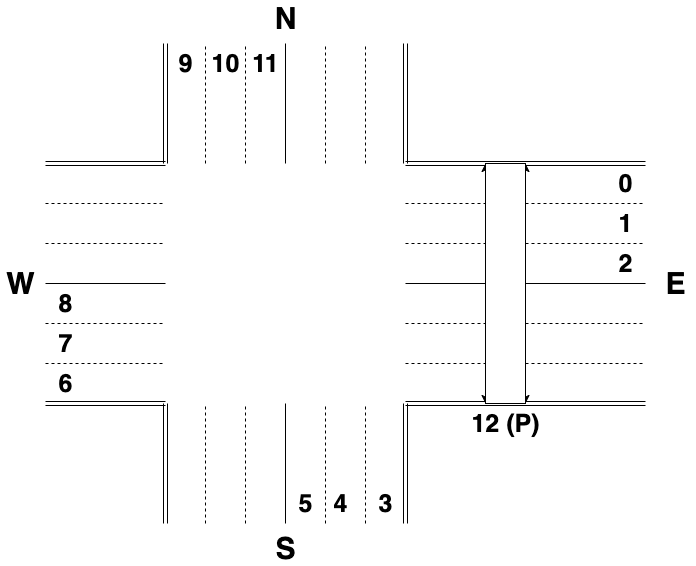

The diagram above was exported from draw.io. Its source (the exported page's mxGraphModel, read from the mxfile embedded in the PNG):
<mxGraphModel dx="1395" dy="2068" grid="1" gridSize="10" guides="1" tooltips="1" connect="1" arrows="1" fold="1" page="1" pageScale="1" pageWidth="827" pageHeight="1169" math="0" shadow="0">
  <root>
    <mxCell id="0" />
    <mxCell id="1" parent="0" />
    <mxCell id="bHK5qAZnZhR0EjszdGp7-2" value="" style="endArrow=none;html=1;" edge="1" parent="1">
      <mxGeometry width="50" height="50" relative="1" as="geometry">
        <mxPoint x="440" y="520" as="sourcePoint" />
        <mxPoint x="440" y="400" as="targetPoint" />
      </mxGeometry>
    </mxCell>
    <mxCell id="bHK5qAZnZhR0EjszdGp7-3" value="" style="shape=link;html=1;" edge="1" parent="1">
      <mxGeometry width="50" height="50" relative="1" as="geometry">
        <mxPoint x="320" y="520" as="sourcePoint" />
        <mxPoint x="320" y="400" as="targetPoint" />
      </mxGeometry>
    </mxCell>
    <mxCell id="bHK5qAZnZhR0EjszdGp7-4" value="" style="endArrow=none;dashed=1;html=1;" edge="1" parent="1">
      <mxGeometry width="50" height="50" relative="1" as="geometry">
        <mxPoint x="360" y="520" as="sourcePoint" />
        <mxPoint x="360" y="400" as="targetPoint" />
      </mxGeometry>
    </mxCell>
    <mxCell id="bHK5qAZnZhR0EjszdGp7-5" value="" style="endArrow=none;dashed=1;html=1;" edge="1" parent="1">
      <mxGeometry width="50" height="50" relative="1" as="geometry">
        <mxPoint x="400" y="520" as="sourcePoint" />
        <mxPoint x="400" y="400" as="targetPoint" />
      </mxGeometry>
    </mxCell>
    <mxCell id="bHK5qAZnZhR0EjszdGp7-6" value="" style="endArrow=none;dashed=1;html=1;" edge="1" parent="1">
      <mxGeometry width="50" height="50" relative="1" as="geometry">
        <mxPoint x="480" y="520" as="sourcePoint" />
        <mxPoint x="480" y="400" as="targetPoint" />
      </mxGeometry>
    </mxCell>
    <mxCell id="bHK5qAZnZhR0EjszdGp7-7" value="" style="endArrow=none;dashed=1;html=1;" edge="1" parent="1">
      <mxGeometry width="50" height="50" relative="1" as="geometry">
        <mxPoint x="520" y="520" as="sourcePoint" />
        <mxPoint x="520" y="400" as="targetPoint" />
      </mxGeometry>
    </mxCell>
    <mxCell id="bHK5qAZnZhR0EjszdGp7-9" value="" style="shape=link;html=1;" edge="1" parent="1">
      <mxGeometry width="50" height="50" relative="1" as="geometry">
        <mxPoint x="560" y="520" as="sourcePoint" />
        <mxPoint x="560" y="400" as="targetPoint" />
      </mxGeometry>
    </mxCell>
    <mxCell id="bHK5qAZnZhR0EjszdGp7-11" value="" style="endArrow=none;html=1;" edge="1" parent="1">
      <mxGeometry width="50" height="50" relative="1" as="geometry">
        <mxPoint x="440" y="160" as="sourcePoint" />
        <mxPoint x="440" y="40" as="targetPoint" />
      </mxGeometry>
    </mxCell>
    <mxCell id="bHK5qAZnZhR0EjszdGp7-12" value="" style="shape=link;html=1;" edge="1" parent="1">
      <mxGeometry width="50" height="50" relative="1" as="geometry">
        <mxPoint x="320" y="160" as="sourcePoint" />
        <mxPoint x="320" y="40" as="targetPoint" />
      </mxGeometry>
    </mxCell>
    <mxCell id="bHK5qAZnZhR0EjszdGp7-13" value="" style="endArrow=none;dashed=1;html=1;" edge="1" parent="1">
      <mxGeometry width="50" height="50" relative="1" as="geometry">
        <mxPoint x="360" y="160" as="sourcePoint" />
        <mxPoint x="360" y="40" as="targetPoint" />
      </mxGeometry>
    </mxCell>
    <mxCell id="bHK5qAZnZhR0EjszdGp7-14" value="" style="endArrow=none;dashed=1;html=1;" edge="1" parent="1">
      <mxGeometry width="50" height="50" relative="1" as="geometry">
        <mxPoint x="400" y="160" as="sourcePoint" />
        <mxPoint x="400" y="40" as="targetPoint" />
      </mxGeometry>
    </mxCell>
    <mxCell id="bHK5qAZnZhR0EjszdGp7-15" value="" style="endArrow=none;dashed=1;html=1;" edge="1" parent="1">
      <mxGeometry width="50" height="50" relative="1" as="geometry">
        <mxPoint x="480" y="160" as="sourcePoint" />
        <mxPoint x="480" y="40" as="targetPoint" />
      </mxGeometry>
    </mxCell>
    <mxCell id="bHK5qAZnZhR0EjszdGp7-16" value="" style="endArrow=none;dashed=1;html=1;" edge="1" parent="1">
      <mxGeometry width="50" height="50" relative="1" as="geometry">
        <mxPoint x="520" y="160" as="sourcePoint" />
        <mxPoint x="520" y="40" as="targetPoint" />
      </mxGeometry>
    </mxCell>
    <mxCell id="bHK5qAZnZhR0EjszdGp7-17" value="" style="shape=link;html=1;" edge="1" parent="1">
      <mxGeometry width="50" height="50" relative="1" as="geometry">
        <mxPoint x="560" y="160" as="sourcePoint" />
        <mxPoint x="560" y="40" as="targetPoint" />
      </mxGeometry>
    </mxCell>
    <mxCell id="bHK5qAZnZhR0EjszdGp7-25" value="" style="endArrow=none;html=1;" edge="1" parent="1">
      <mxGeometry width="50" height="50" relative="1" as="geometry">
        <mxPoint x="200" y="280" as="sourcePoint" />
        <mxPoint x="320" y="280" as="targetPoint" />
      </mxGeometry>
    </mxCell>
    <mxCell id="bHK5qAZnZhR0EjszdGp7-26" value="" style="shape=link;html=1;" edge="1" parent="1">
      <mxGeometry width="50" height="50" relative="1" as="geometry">
        <mxPoint x="200" y="160" as="sourcePoint" />
        <mxPoint x="320" y="160" as="targetPoint" />
      </mxGeometry>
    </mxCell>
    <mxCell id="bHK5qAZnZhR0EjszdGp7-27" value="" style="endArrow=none;dashed=1;html=1;" edge="1" parent="1">
      <mxGeometry width="50" height="50" relative="1" as="geometry">
        <mxPoint x="200" y="200" as="sourcePoint" />
        <mxPoint x="320" y="200" as="targetPoint" />
      </mxGeometry>
    </mxCell>
    <mxCell id="bHK5qAZnZhR0EjszdGp7-28" value="" style="endArrow=none;dashed=1;html=1;" edge="1" parent="1">
      <mxGeometry width="50" height="50" relative="1" as="geometry">
        <mxPoint x="200" y="240" as="sourcePoint" />
        <mxPoint x="320" y="240" as="targetPoint" />
      </mxGeometry>
    </mxCell>
    <mxCell id="bHK5qAZnZhR0EjszdGp7-29" value="" style="endArrow=none;dashed=1;html=1;" edge="1" parent="1">
      <mxGeometry width="50" height="50" relative="1" as="geometry">
        <mxPoint x="200" y="320" as="sourcePoint" />
        <mxPoint x="320" y="320" as="targetPoint" />
      </mxGeometry>
    </mxCell>
    <mxCell id="bHK5qAZnZhR0EjszdGp7-30" value="" style="endArrow=none;dashed=1;html=1;" edge="1" parent="1">
      <mxGeometry width="50" height="50" relative="1" as="geometry">
        <mxPoint x="200" y="360" as="sourcePoint" />
        <mxPoint x="320" y="360" as="targetPoint" />
      </mxGeometry>
    </mxCell>
    <mxCell id="bHK5qAZnZhR0EjszdGp7-31" value="" style="shape=link;html=1;" edge="1" parent="1">
      <mxGeometry width="50" height="50" relative="1" as="geometry">
        <mxPoint x="200" y="400" as="sourcePoint" />
        <mxPoint x="320" y="400" as="targetPoint" />
      </mxGeometry>
    </mxCell>
    <mxCell id="bHK5qAZnZhR0EjszdGp7-39" value="" style="endArrow=none;html=1;" edge="1" parent="1">
      <mxGeometry width="50" height="50" relative="1" as="geometry">
        <mxPoint x="560" y="279.9999999999999" as="sourcePoint" />
        <mxPoint x="800" y="280" as="targetPoint" />
      </mxGeometry>
    </mxCell>
    <mxCell id="bHK5qAZnZhR0EjszdGp7-40" value="" style="shape=link;html=1;" edge="1" parent="1">
      <mxGeometry width="50" height="50" relative="1" as="geometry">
        <mxPoint x="560" y="160" as="sourcePoint" />
        <mxPoint x="800" y="160" as="targetPoint" />
      </mxGeometry>
    </mxCell>
    <mxCell id="bHK5qAZnZhR0EjszdGp7-41" value="" style="endArrow=none;dashed=1;html=1;" edge="1" parent="1">
      <mxGeometry width="50" height="50" relative="1" as="geometry">
        <mxPoint x="560" y="200" as="sourcePoint" />
        <mxPoint x="800" y="200" as="targetPoint" />
      </mxGeometry>
    </mxCell>
    <mxCell id="bHK5qAZnZhR0EjszdGp7-42" value="" style="endArrow=none;dashed=1;html=1;" edge="1" parent="1">
      <mxGeometry width="50" height="50" relative="1" as="geometry">
        <mxPoint x="560" y="239.9999999999999" as="sourcePoint" />
        <mxPoint x="800" y="240" as="targetPoint" />
      </mxGeometry>
    </mxCell>
    <mxCell id="bHK5qAZnZhR0EjszdGp7-43" value="" style="endArrow=none;dashed=1;html=1;" edge="1" parent="1">
      <mxGeometry width="50" height="50" relative="1" as="geometry">
        <mxPoint x="560" y="319.9999999999999" as="sourcePoint" />
        <mxPoint x="800" y="320" as="targetPoint" />
      </mxGeometry>
    </mxCell>
    <mxCell id="bHK5qAZnZhR0EjszdGp7-44" value="" style="endArrow=none;dashed=1;html=1;" edge="1" parent="1">
      <mxGeometry width="50" height="50" relative="1" as="geometry">
        <mxPoint x="560" y="359.9999999999999" as="sourcePoint" />
        <mxPoint x="800" y="360" as="targetPoint" />
      </mxGeometry>
    </mxCell>
    <mxCell id="bHK5qAZnZhR0EjszdGp7-45" value="" style="shape=link;html=1;" edge="1" parent="1">
      <mxGeometry width="50" height="50" relative="1" as="geometry">
        <mxPoint x="560" y="400" as="sourcePoint" />
        <mxPoint x="800" y="400" as="targetPoint" />
      </mxGeometry>
    </mxCell>
    <mxCell id="bHK5qAZnZhR0EjszdGp7-47" value="&lt;font size=&quot;1&quot;&gt;&lt;b style=&quot;font-size: 25px&quot;&gt;9&lt;/b&gt;&lt;/font&gt;" style="text;html=1;align=center;verticalAlign=middle;resizable=0;points=[];autosize=1;" vertex="1" parent="1">
      <mxGeometry x="325" y="50" width="30" height="20" as="geometry" />
    </mxCell>
    <mxCell id="bHK5qAZnZhR0EjszdGp7-48" value="&lt;font style=&quot;font-size: 25px&quot;&gt;&lt;b&gt;10&lt;/b&gt;&lt;/font&gt;" style="text;html=1;align=center;verticalAlign=middle;resizable=0;points=[];autosize=1;" vertex="1" parent="1">
      <mxGeometry x="360" y="50" width="40" height="20" as="geometry" />
    </mxCell>
    <mxCell id="bHK5qAZnZhR0EjszdGp7-49" value="&lt;font style=&quot;font-size: 25px&quot;&gt;&lt;b&gt;11&lt;/b&gt;&lt;/font&gt;" style="text;html=1;align=center;verticalAlign=middle;resizable=0;points=[];autosize=1;" vertex="1" parent="1">
      <mxGeometry x="400" y="50" width="40" height="20" as="geometry" />
    </mxCell>
    <mxCell id="bHK5qAZnZhR0EjszdGp7-50" value="&lt;font style=&quot;font-size: 25px&quot;&gt;&lt;b&gt;0&lt;/b&gt;&lt;/font&gt;" style="text;html=1;align=center;verticalAlign=middle;resizable=0;points=[];autosize=1;" vertex="1" parent="1">
      <mxGeometry x="765" y="170" width="30" height="20" as="geometry" />
    </mxCell>
    <mxCell id="bHK5qAZnZhR0EjszdGp7-51" value="&lt;font style=&quot;font-size: 25px&quot;&gt;&lt;b&gt;1&lt;/b&gt;&lt;/font&gt;" style="text;html=1;align=center;verticalAlign=middle;resizable=0;points=[];autosize=1;" vertex="1" parent="1">
      <mxGeometry x="765" y="210" width="30" height="20" as="geometry" />
    </mxCell>
    <mxCell id="bHK5qAZnZhR0EjszdGp7-52" value="&lt;font style=&quot;font-size: 25px&quot;&gt;&lt;b&gt;2&lt;/b&gt;&lt;/font&gt;" style="text;html=1;align=center;verticalAlign=middle;resizable=0;points=[];autosize=1;" vertex="1" parent="1">
      <mxGeometry x="765" y="250" width="30" height="20" as="geometry" />
    </mxCell>
    <mxCell id="bHK5qAZnZhR0EjszdGp7-53" value="&lt;b&gt;&lt;font style=&quot;font-size: 25px&quot;&gt;5&lt;/font&gt;&lt;/b&gt;" style="text;html=1;align=center;verticalAlign=middle;resizable=0;points=[];autosize=1;" vertex="1" parent="1">
      <mxGeometry x="445" y="490" width="30" height="20" as="geometry" />
    </mxCell>
    <mxCell id="bHK5qAZnZhR0EjszdGp7-55" value="&lt;b&gt;&lt;font style=&quot;font-size: 25px&quot;&gt;3&lt;/font&gt;&lt;/b&gt;" style="text;html=1;align=center;verticalAlign=middle;resizable=0;points=[];autosize=1;" vertex="1" parent="1">
      <mxGeometry x="525" y="490" width="30" height="20" as="geometry" />
    </mxCell>
    <mxCell id="bHK5qAZnZhR0EjszdGp7-56" value="&lt;b&gt;&lt;font style=&quot;font-size: 25px&quot;&gt;8&lt;/font&gt;&lt;/b&gt;" style="text;html=1;align=center;verticalAlign=middle;resizable=0;points=[];autosize=1;" vertex="1" parent="1">
      <mxGeometry x="205" y="290" width="30" height="20" as="geometry" />
    </mxCell>
    <mxCell id="bHK5qAZnZhR0EjszdGp7-57" value="&lt;b&gt;&lt;font style=&quot;font-size: 25px&quot;&gt;7&lt;/font&gt;&lt;/b&gt;" style="text;html=1;align=center;verticalAlign=middle;resizable=0;points=[];autosize=1;" vertex="1" parent="1">
      <mxGeometry x="205" y="330" width="30" height="20" as="geometry" />
    </mxCell>
    <mxCell id="bHK5qAZnZhR0EjszdGp7-58" value="&lt;font style=&quot;font-size: 25px&quot;&gt;&lt;b&gt;6&lt;/b&gt;&lt;/font&gt;" style="text;html=1;align=center;verticalAlign=middle;resizable=0;points=[];autosize=1;" vertex="1" parent="1">
      <mxGeometry x="205" y="370" width="30" height="20" as="geometry" />
    </mxCell>
    <mxCell id="bHK5qAZnZhR0EjszdGp7-59" value="&lt;b&gt;&lt;font style=&quot;font-size: 30px&quot;&gt;W&lt;/font&gt;&lt;/b&gt;" style="text;html=1;align=center;verticalAlign=middle;resizable=0;points=[];autosize=1;" vertex="1" parent="1">
      <mxGeometry x="155" y="265" width="40" height="30" as="geometry" />
    </mxCell>
    <mxCell id="bHK5qAZnZhR0EjszdGp7-63" value="&lt;font style=&quot;font-size: 30px&quot;&gt;&lt;b&gt;S&lt;/b&gt;&lt;/font&gt;" style="text;html=1;align=center;verticalAlign=middle;resizable=0;points=[];autosize=1;" vertex="1" parent="1">
      <mxGeometry x="420" y="530" width="40" height="30" as="geometry" />
    </mxCell>
    <mxCell id="bHK5qAZnZhR0EjszdGp7-64" value="&lt;font style=&quot;font-size: 30px&quot;&gt;&lt;b&gt;N&lt;/b&gt;&lt;/font&gt;" style="text;html=1;align=center;verticalAlign=middle;resizable=0;points=[];autosize=1;" vertex="1" parent="1">
      <mxGeometry x="420" width="40" height="30" as="geometry" />
    </mxCell>
    <mxCell id="bHK5qAZnZhR0EjszdGp7-65" value="&lt;b&gt;&lt;font style=&quot;font-size: 30px&quot;&gt;E&lt;/font&gt;&lt;/b&gt;" style="text;html=1;align=center;verticalAlign=middle;resizable=0;points=[];autosize=1;" vertex="1" parent="1">
      <mxGeometry x="810" y="265" width="40" height="30" as="geometry" />
    </mxCell>
    <mxCell id="bHK5qAZnZhR0EjszdGp7-66" value="" style="endArrow=classic;startArrow=classic;html=1;" edge="1" parent="1">
      <mxGeometry width="50" height="50" relative="1" as="geometry">
        <mxPoint x="640" y="400" as="sourcePoint" />
        <mxPoint x="640" y="160" as="targetPoint" />
      </mxGeometry>
    </mxCell>
    <mxCell id="bHK5qAZnZhR0EjszdGp7-67" value="" style="endArrow=classic;startArrow=classic;html=1;" edge="1" parent="1">
      <mxGeometry width="50" height="50" relative="1" as="geometry">
        <mxPoint x="680" y="400" as="sourcePoint" />
        <mxPoint x="680" y="160" as="targetPoint" />
      </mxGeometry>
    </mxCell>
    <mxCell id="bHK5qAZnZhR0EjszdGp7-68" value="" style="rounded=0;whiteSpace=wrap;html=1;" vertex="1" parent="1">
      <mxGeometry x="640" y="160" width="40" height="240" as="geometry" />
    </mxCell>
    <mxCell id="bHK5qAZnZhR0EjszdGp7-69" value="&lt;font style=&quot;font-size: 25px&quot;&gt;&lt;b&gt;12 (P)&lt;/b&gt;&lt;/font&gt;" style="text;html=1;align=center;verticalAlign=middle;resizable=0;points=[];autosize=1;" vertex="1" parent="1">
      <mxGeometry x="620" y="410" width="80" height="20" as="geometry" />
    </mxCell>
    <mxCell id="bHK5qAZnZhR0EjszdGp7-70" value="&lt;b&gt;&lt;font style=&quot;font-size: 25px&quot;&gt;4&lt;/font&gt;&lt;/b&gt;" style="text;html=1;align=center;verticalAlign=middle;resizable=0;points=[];autosize=1;" vertex="1" parent="1">
      <mxGeometry x="480" y="490" width="30" height="20" as="geometry" />
    </mxCell>
  </root>
</mxGraphModel>